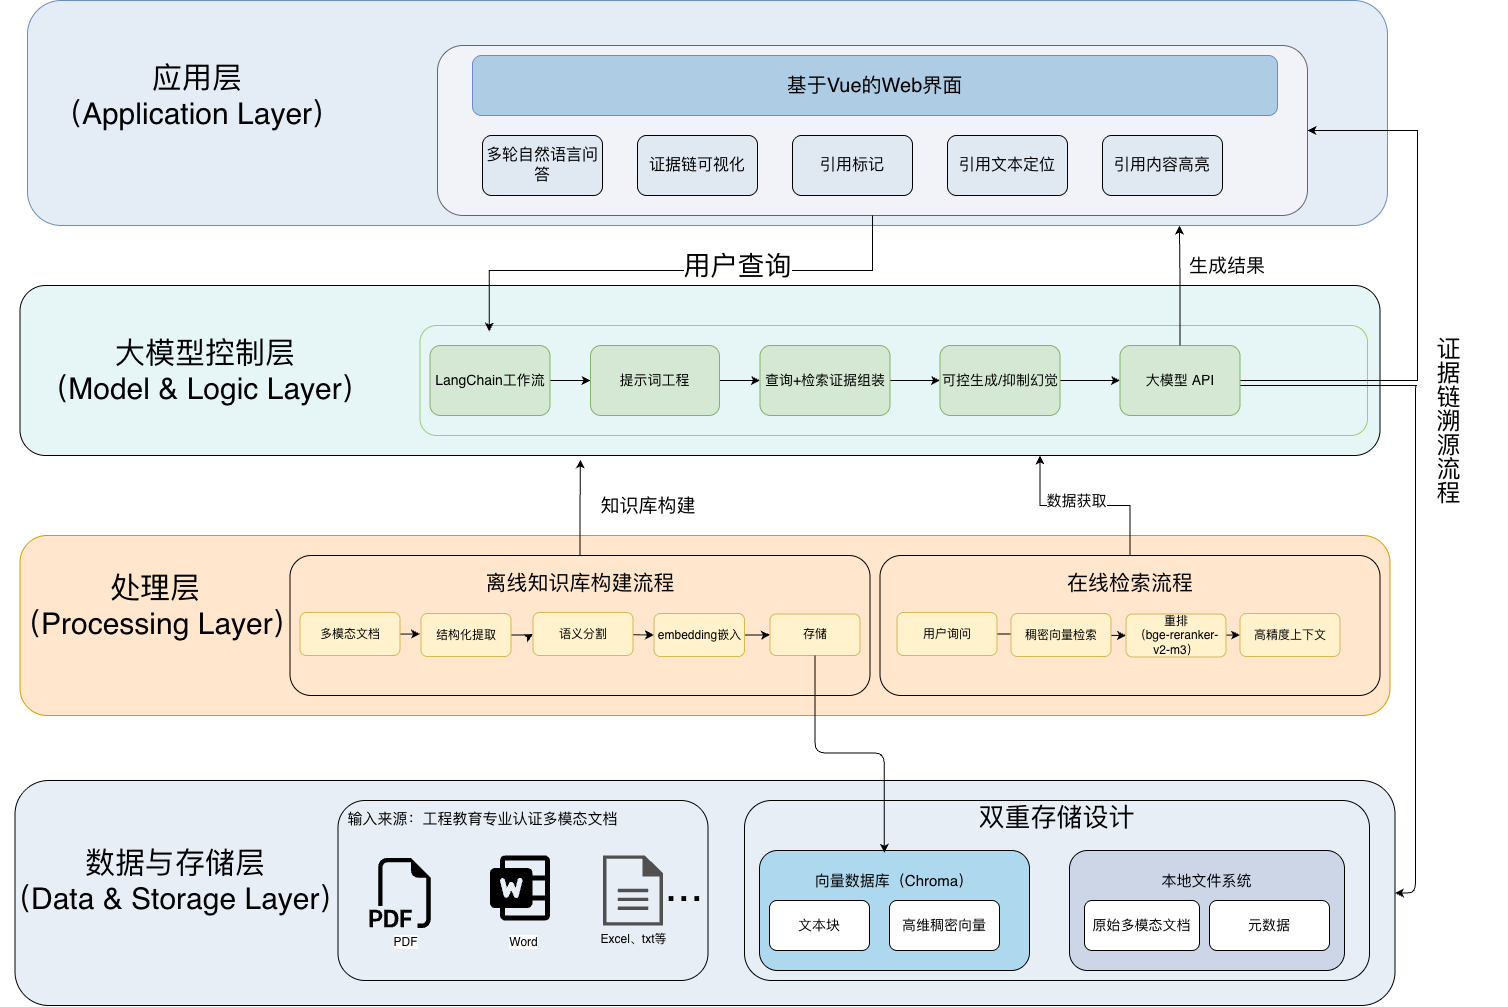

The diagram above was exported from draw.io. Its source (the exported page's mxGraphModel, read from the mxfile embedded in the PNG):
<mxGraphModel dx="1763" dy="1007" grid="1" gridSize="10" guides="1" tooltips="1" connect="1" arrows="1" fold="1" page="1" pageScale="1" pageWidth="827" pageHeight="1169" math="0" shadow="0">
  <root>
    <mxCell id="0" />
    <mxCell id="1" parent="0" />
    <mxCell id="RgGuUGPPRmGqwzWDnCQ2-61" parent="1" style="rounded=1;whiteSpace=wrap;html=1;fillColor=light-dark(#e8eef6, #ededed);strokeColor=default;" value="" vertex="1">
      <mxGeometry height="225" width="1380" x="157.5" y="805" as="geometry" />
    </mxCell>
    <mxCell id="RgGuUGPPRmGqwzWDnCQ2-47" parent="1" style="rounded=1;whiteSpace=wrap;html=1;fillColor=#ffe6cc;strokeColor=#d79b00;" value="" vertex="1">
      <mxGeometry height="180" width="1370" x="162.5" y="560" as="geometry" />
    </mxCell>
    <mxCell id="RgGuUGPPRmGqwzWDnCQ2-20" parent="1" style="rounded=1;whiteSpace=wrap;html=1;fillColor=light-dark(#e6f6f6, #ededed);spacingLeft=-888;" value="" vertex="1">
      <mxGeometry height="170" width="1360" x="162.5" y="310" as="geometry" />
    </mxCell>
    <mxCell id="RgGuUGPPRmGqwzWDnCQ2-11" parent="1" style="rounded=1;whiteSpace=wrap;html=1;fillColor=light-dark(#e4ecf5, #1d293b);strokeColor=#6c8ebf;labelPosition=center;verticalLabelPosition=middle;align=center;verticalAlign=middle;fontSize=19;spacingLeft=-950;spacingRight=0;spacing=2;" value="" vertex="1">
      <mxGeometry height="225" width="1360" x="170" y="25" as="geometry" />
    </mxCell>
    <mxCell id="RgGuUGPPRmGqwzWDnCQ2-5" parent="1" style="rounded=1;whiteSpace=wrap;html=1;fillColor=light-dark(#f1f3f9, #1a1a1a);fontColor=#333333;strokeColor=#666666;" value="" vertex="1">
      <mxGeometry height="170" width="870" x="580" y="70" as="geometry" />
    </mxCell>
    <mxCell id="RgGuUGPPRmGqwzWDnCQ2-4" parent="1" style="rounded=1;whiteSpace=wrap;html=1;fillColor=light-dark(#aecce4, #1d293b);strokeColor=#6c8ebf;" value="&lt;font style=&quot;font-size: 20px;&quot;&gt;基于Vue的Web界面&lt;/font&gt;" vertex="1">
      <mxGeometry height="60" width="805" x="615" y="80" as="geometry" />
    </mxCell>
    <mxCell id="RgGuUGPPRmGqwzWDnCQ2-6" parent="1" style="rounded=1;whiteSpace=wrap;html=1;fillColor=#E0E8F2;" value="&lt;font style=&quot;font-size: 16px;&quot;&gt;多轮自然语言问答&lt;/font&gt;" vertex="1">
      <mxGeometry height="60" width="120" x="625" y="160" as="geometry" />
    </mxCell>
    <mxCell id="RgGuUGPPRmGqwzWDnCQ2-7" parent="1" style="rounded=1;whiteSpace=wrap;html=1;fillColor=#E0E8F2;" value="&lt;font style=&quot;font-size: 16px;&quot;&gt;证据链可视化&lt;/font&gt;" vertex="1">
      <mxGeometry height="60" width="120" x="780" y="160" as="geometry" />
    </mxCell>
    <mxCell id="RgGuUGPPRmGqwzWDnCQ2-8" parent="1" style="rounded=1;whiteSpace=wrap;html=1;fillColor=#E0E8F2;" value="&lt;font style=&quot;font-size: 16px;&quot;&gt;引用标记&lt;/font&gt;" vertex="1">
      <mxGeometry height="60" width="120" x="935" y="160" as="geometry" />
    </mxCell>
    <mxCell id="RgGuUGPPRmGqwzWDnCQ2-9" parent="1" style="rounded=1;whiteSpace=wrap;html=1;fillColor=#E0E8F2;" value="&lt;font style=&quot;font-size: 16px;&quot;&gt;引用文本定位&lt;/font&gt;" vertex="1">
      <mxGeometry height="60" width="120" x="1090" y="160" as="geometry" />
    </mxCell>
    <mxCell id="RgGuUGPPRmGqwzWDnCQ2-10" parent="1" style="rounded=1;whiteSpace=wrap;html=1;fillColor=light-dark(#e0e8f2, #ededed);fontSize=14;" value="&lt;font style=&quot;font-size: 16px;&quot;&gt;引用内容高亮&lt;/font&gt;" vertex="1">
      <mxGeometry height="60" width="120" x="1245" y="160" as="geometry" />
    </mxCell>
    <mxCell id="RgGuUGPPRmGqwzWDnCQ2-12" parent="1" style="rounded=1;whiteSpace=wrap;html=1;fillColor=none;strokeColor=#97D077;" value="" vertex="1">
      <mxGeometry height="110" width="947.5" x="562.5" y="350" as="geometry" />
    </mxCell>
    <mxCell id="RgGuUGPPRmGqwzWDnCQ2-66" edge="1" parent="1" source="RgGuUGPPRmGqwzWDnCQ2-13" style="edgeStyle=orthogonalEdgeStyle;rounded=0;orthogonalLoop=1;jettySize=auto;html=1;entryX=0;entryY=0.5;entryDx=0;entryDy=0;" target="RgGuUGPPRmGqwzWDnCQ2-15">
      <mxGeometry relative="1" as="geometry" />
    </mxCell>
    <mxCell id="RgGuUGPPRmGqwzWDnCQ2-13" parent="1" style="rounded=1;whiteSpace=wrap;html=1;fillColor=#d5e8d4;strokeColor=#82b366;fontSize=14;" value="LangChain工作流" vertex="1">
      <mxGeometry height="70" width="120" x="572.5" y="370" as="geometry" />
    </mxCell>
    <mxCell id="RgGuUGPPRmGqwzWDnCQ2-67" edge="1" parent="1" source="RgGuUGPPRmGqwzWDnCQ2-15" style="edgeStyle=orthogonalEdgeStyle;rounded=0;orthogonalLoop=1;jettySize=auto;html=1;entryX=0;entryY=0.5;entryDx=0;entryDy=0;" target="RgGuUGPPRmGqwzWDnCQ2-16">
      <mxGeometry relative="1" as="geometry" />
    </mxCell>
    <mxCell id="RgGuUGPPRmGqwzWDnCQ2-15" parent="1" style="rounded=1;whiteSpace=wrap;html=1;fillColor=#d5e8d4;strokeColor=#82b366;fontSize=14;" value="提示词工程" vertex="1">
      <mxGeometry height="70" width="129" x="733" y="370" as="geometry" />
    </mxCell>
    <mxCell id="RgGuUGPPRmGqwzWDnCQ2-68" edge="1" parent="1" source="RgGuUGPPRmGqwzWDnCQ2-16" style="edgeStyle=orthogonalEdgeStyle;rounded=0;orthogonalLoop=1;jettySize=auto;html=1;entryX=0;entryY=0.5;entryDx=0;entryDy=0;" target="RgGuUGPPRmGqwzWDnCQ2-18">
      <mxGeometry relative="1" as="geometry" />
    </mxCell>
    <mxCell id="RgGuUGPPRmGqwzWDnCQ2-16" parent="1" style="rounded=1;whiteSpace=wrap;html=1;fillColor=#d5e8d4;strokeColor=#82b366;fontSize=14;" value="查询+检索证据组装" vertex="1">
      <mxGeometry height="70" width="130" x="902.5" y="370" as="geometry" />
    </mxCell>
    <mxCell id="RgGuUGPPRmGqwzWDnCQ2-69" edge="1" parent="1" source="RgGuUGPPRmGqwzWDnCQ2-18" style="edgeStyle=orthogonalEdgeStyle;rounded=0;orthogonalLoop=1;jettySize=auto;html=1;entryX=0;entryY=0.5;entryDx=0;entryDy=0;" target="RgGuUGPPRmGqwzWDnCQ2-19">
      <mxGeometry relative="1" as="geometry" />
    </mxCell>
    <mxCell id="RgGuUGPPRmGqwzWDnCQ2-18" parent="1" style="rounded=1;whiteSpace=wrap;html=1;fillColor=#d5e8d4;strokeColor=#82b366;fontSize=14;" value="可控生成/抑制幻觉" vertex="1">
      <mxGeometry height="70" width="120" x="1082.5" y="370" as="geometry" />
    </mxCell>
    <mxCell id="RgGuUGPPRmGqwzWDnCQ2-77" edge="1" parent="1" source="RgGuUGPPRmGqwzWDnCQ2-19" style="edgeStyle=orthogonalEdgeStyle;rounded=1;orthogonalLoop=1;jettySize=auto;html=1;entryX=1;entryY=0.5;entryDx=0;entryDy=0;curved=0;jumpStyle=arc;" target="RgGuUGPPRmGqwzWDnCQ2-61">
      <mxGeometry relative="1" as="geometry">
        <Array as="points">
          <mxPoint x="1560" y="410" />
          <mxPoint x="1558" y="410" />
          <mxPoint x="1558" y="918" />
        </Array>
      </mxGeometry>
    </mxCell>
    <mxCell id="RgGuUGPPRmGqwzWDnCQ2-80" edge="1" parent="1" source="RgGuUGPPRmGqwzWDnCQ2-19" style="edgeStyle=orthogonalEdgeStyle;rounded=0;orthogonalLoop=1;jettySize=auto;html=1;entryX=1;entryY=0.5;entryDx=0;entryDy=0;" target="RgGuUGPPRmGqwzWDnCQ2-5">
      <mxGeometry relative="1" as="geometry">
        <Array as="points">
          <mxPoint x="1560" y="405" />
          <mxPoint x="1560" y="155" />
        </Array>
      </mxGeometry>
    </mxCell>
    <mxCell id="RgGuUGPPRmGqwzWDnCQ2-19" parent="1" style="rounded=1;whiteSpace=wrap;html=1;fillColor=#d5e8d4;strokeColor=#82b366;fontSize=14;" value="大模型 API" vertex="1">
      <mxGeometry height="70" width="120" x="1262.5" y="370" as="geometry" />
    </mxCell>
    <mxCell id="RgGuUGPPRmGqwzWDnCQ2-21" parent="1" style="rounded=1;whiteSpace=wrap;html=1;fillColor=none;labelPosition=center;verticalLabelPosition=top;align=center;verticalAlign=bottom;spacingTop=0;spacingBottom=-43;" value="&lt;font style=&quot;font-size: 21px;&quot;&gt;离线知识库构建流程&lt;/font&gt;" vertex="1">
      <mxGeometry height="140" width="580" x="432.5" y="580" as="geometry" />
    </mxCell>
    <mxCell id="RgGuUGPPRmGqwzWDnCQ2-49" edge="1" parent="1" source="RgGuUGPPRmGqwzWDnCQ2-22" style="edgeStyle=orthogonalEdgeStyle;rounded=0;orthogonalLoop=1;jettySize=auto;html=1;entryX=0;entryY=0.5;entryDx=0;entryDy=0;" target="RgGuUGPPRmGqwzWDnCQ2-23">
      <mxGeometry relative="1" as="geometry" />
    </mxCell>
    <mxCell id="RgGuUGPPRmGqwzWDnCQ2-22" parent="1" style="rounded=1;whiteSpace=wrap;html=1;fillColor=#fff2cc;strokeColor=#d6b656;" value="多模态文档" vertex="1">
      <mxGeometry height="43" width="100" x="442.5" y="637" as="geometry" />
    </mxCell>
    <mxCell id="RgGuUGPPRmGqwzWDnCQ2-50" edge="1" parent="1" source="RgGuUGPPRmGqwzWDnCQ2-23" style="edgeStyle=orthogonalEdgeStyle;rounded=0;orthogonalLoop=1;jettySize=auto;html=1;entryX=0;entryY=0.5;entryDx=0;entryDy=0;" target="RgGuUGPPRmGqwzWDnCQ2-24">
      <mxGeometry relative="1" as="geometry" />
    </mxCell>
    <mxCell id="RgGuUGPPRmGqwzWDnCQ2-23" parent="1" style="rounded=1;whiteSpace=wrap;html=1;fillColor=#fff2cc;strokeColor=#d6b656;" value="结构化提取" vertex="1">
      <mxGeometry height="43" width="90" x="563.5" y="638" as="geometry" />
    </mxCell>
    <mxCell id="RgGuUGPPRmGqwzWDnCQ2-55" edge="1" parent="1" source="RgGuUGPPRmGqwzWDnCQ2-24" style="rounded=0;orthogonalLoop=1;jettySize=auto;html=1;entryX=0;entryY=0.5;entryDx=0;entryDy=0;" target="RgGuUGPPRmGqwzWDnCQ2-25">
      <mxGeometry relative="1" as="geometry" />
    </mxCell>
    <mxCell id="RgGuUGPPRmGqwzWDnCQ2-24" parent="1" style="rounded=1;whiteSpace=wrap;html=1;fillColor=#fff2cc;strokeColor=#d6b656;" value="语义分割" vertex="1">
      <mxGeometry height="43" width="100" x="675.5" y="637" as="geometry" />
    </mxCell>
    <mxCell id="RgGuUGPPRmGqwzWDnCQ2-56" edge="1" parent="1" source="RgGuUGPPRmGqwzWDnCQ2-25" style="edgeStyle=orthogonalEdgeStyle;rounded=0;orthogonalLoop=1;jettySize=auto;html=1;entryX=0;entryY=0.5;entryDx=0;entryDy=0;" target="RgGuUGPPRmGqwzWDnCQ2-26">
      <mxGeometry relative="1" as="geometry" />
    </mxCell>
    <mxCell id="RgGuUGPPRmGqwzWDnCQ2-25" parent="1" style="rounded=1;whiteSpace=wrap;html=1;fillColor=#fff2cc;strokeColor=#d6b656;" value="embedding嵌入" vertex="1">
      <mxGeometry height="43" width="90.5" x="796.5" y="638" as="geometry" />
    </mxCell>
    <mxCell id="RgGuUGPPRmGqwzWDnCQ2-26" parent="1" style="rounded=1;whiteSpace=wrap;html=1;fillColor=#fff2cc;strokeColor=#d6b656;" value="存储" vertex="1">
      <mxGeometry height="41.5" width="90" x="912.5" y="638.5" as="geometry" />
    </mxCell>
    <mxCell id="RgGuUGPPRmGqwzWDnCQ2-64" edge="1" parent="1" source="RgGuUGPPRmGqwzWDnCQ2-27" style="edgeStyle=orthogonalEdgeStyle;rounded=0;orthogonalLoop=1;jettySize=auto;html=1;entryX=0.75;entryY=1;entryDx=0;entryDy=0;fontSize=15;" target="RgGuUGPPRmGqwzWDnCQ2-20">
      <mxGeometry relative="1" as="geometry" />
    </mxCell>
    <mxCell id="RgGuUGPPRmGqwzWDnCQ2-65" connectable="0" parent="RgGuUGPPRmGqwzWDnCQ2-64" style="edgeLabel;html=1;align=center;verticalAlign=middle;resizable=0;points=[];" value="&lt;font style=&quot;font-size: 15px;&quot;&gt;数据获取&lt;/font&gt;" vertex="1">
      <mxGeometry relative="1" x="0.0809" y="-6" as="geometry">
        <mxPoint x="-1" as="offset" />
      </mxGeometry>
    </mxCell>
    <mxCell id="RgGuUGPPRmGqwzWDnCQ2-27" parent="1" style="rounded=1;whiteSpace=wrap;html=1;fillColor=none;labelPosition=center;verticalLabelPosition=top;align=center;verticalAlign=bottom;spacingBottom=-43;" value="&lt;font style=&quot;font-size: 21px;&quot;&gt;在线检索流程&lt;/font&gt;" vertex="1">
      <mxGeometry height="140" width="500" x="1022.5" y="580" as="geometry" />
    </mxCell>
    <mxCell id="RgGuUGPPRmGqwzWDnCQ2-58" edge="1" parent="1" source="RgGuUGPPRmGqwzWDnCQ2-28" style="edgeStyle=orthogonalEdgeStyle;rounded=0;orthogonalLoop=1;jettySize=auto;html=1;entryX=0;entryY=0.5;entryDx=0;entryDy=0;" target="RgGuUGPPRmGqwzWDnCQ2-29">
      <mxGeometry relative="1" as="geometry" />
    </mxCell>
    <mxCell id="RgGuUGPPRmGqwzWDnCQ2-28" parent="1" style="rounded=1;whiteSpace=wrap;html=1;fillColor=#fff2cc;strokeColor=#d6b656;" value="用户询问" vertex="1">
      <mxGeometry height="43" width="100" x="1039.5" y="637" as="geometry" />
    </mxCell>
    <mxCell id="RgGuUGPPRmGqwzWDnCQ2-59" edge="1" parent="1" source="RgGuUGPPRmGqwzWDnCQ2-29" style="rounded=0;orthogonalLoop=1;jettySize=auto;html=1;entryX=0;entryY=0.5;entryDx=0;entryDy=0;" target="RgGuUGPPRmGqwzWDnCQ2-30">
      <mxGeometry relative="1" as="geometry" />
    </mxCell>
    <mxCell id="RgGuUGPPRmGqwzWDnCQ2-29" parent="1" style="rounded=1;whiteSpace=wrap;html=1;fillColor=#fff2cc;strokeColor=#d6b656;" value="稠密向量检索" vertex="1">
      <mxGeometry height="43" width="100" x="1153.5" y="638" as="geometry" />
    </mxCell>
    <mxCell id="RgGuUGPPRmGqwzWDnCQ2-60" edge="1" parent="1" source="RgGuUGPPRmGqwzWDnCQ2-30" style="rounded=0;orthogonalLoop=1;jettySize=auto;html=1;entryX=0;entryY=0.5;entryDx=0;entryDy=0;" target="RgGuUGPPRmGqwzWDnCQ2-31">
      <mxGeometry relative="1" as="geometry" />
    </mxCell>
    <mxCell id="RgGuUGPPRmGqwzWDnCQ2-30" parent="1" style="rounded=1;whiteSpace=wrap;html=1;fillColor=#fff2cc;strokeColor=#d6b656;" value="重排&lt;div&gt;（bge-reranker-v2-m3&lt;span style=&quot;background-color: transparent; color: light-dark(rgb(0, 0, 0), rgb(255, 255, 255));&quot;&gt;）&lt;/span&gt;&lt;/div&gt;" vertex="1">
      <mxGeometry height="43" width="100" x="1268.5" y="638.5" as="geometry" />
    </mxCell>
    <mxCell id="RgGuUGPPRmGqwzWDnCQ2-31" parent="1" style="rounded=1;whiteSpace=wrap;html=1;fillColor=#fff2cc;strokeColor=#d6b656;" value="高精度上下文" vertex="1">
      <mxGeometry height="43" width="100" x="1382.5" y="638" as="geometry" />
    </mxCell>
    <mxCell id="RgGuUGPPRmGqwzWDnCQ2-32" parent="1" style="shape=image;html=1;verticalAlign=top;verticalLabelPosition=bottom;labelBackgroundColor=#ffffff;imageAspect=0;aspect=fixed;image=https://icons.diagrams.net/icon-cache1/Bootstrap_Vol_3-2297/filetype-pdf-1006.svg" value="PDF" vertex="1">
      <mxGeometry height="70" width="70" x="512.5" y="883" as="geometry" />
    </mxCell>
    <mxCell id="RgGuUGPPRmGqwzWDnCQ2-33" parent="1" style="rounded=1;whiteSpace=wrap;html=1;fillColor=none;labelPosition=center;verticalLabelPosition=top;align=center;verticalAlign=bottom;spacingBottom=-30;spacingLeft=-79;" value="&lt;font style=&quot;font-size: 15px;&quot;&gt;输入来源：&lt;/font&gt;&lt;font style=&quot;font-size: 15px;&quot;&gt;工程教育专业认证多模态文档&lt;/font&gt;" vertex="1">
      <mxGeometry height="180" width="370" x="480.5" y="825" as="geometry" />
    </mxCell>
    <mxCell id="RgGuUGPPRmGqwzWDnCQ2-34" parent="1" style="shape=image;html=1;verticalAlign=top;verticalLabelPosition=bottom;labelBackgroundColor=#ffffff;imageAspect=0;aspect=fixed;image=https://icons.diagrams.net/icon-cache1/Phosphor_Fill_Vol_3-2937/microsoft-word-logo-fill-1115.svg" value="Word" vertex="1">
      <mxGeometry height="80" width="80" x="625.5" y="873" as="geometry" />
    </mxCell>
    <mxCell id="RgGuUGPPRmGqwzWDnCQ2-35" parent="1" style="sketch=0;pointerEvents=1;shadow=0;dashed=0;html=1;strokeColor=none;fillColor=#505050;labelPosition=center;verticalLabelPosition=bottom;verticalAlign=top;outlineConnect=0;align=center;shape=mxgraph.office.concepts.document;" value="Excel、txt等" vertex="1">
      <mxGeometry height="70" width="60" x="745.5" y="880" as="geometry" />
    </mxCell>
    <mxCell id="RgGuUGPPRmGqwzWDnCQ2-36" parent="1" style="rounded=1;whiteSpace=wrap;html=1;fillColor=none;spacingBottom=146;" value="&lt;font style=&quot;font-size: 26px;&quot;&gt;双重存储设计&lt;/font&gt;" vertex="1">
      <mxGeometry height="180" width="625" x="887" y="825" as="geometry" />
    </mxCell>
    <mxCell id="RgGuUGPPRmGqwzWDnCQ2-37" parent="1" style="rounded=1;whiteSpace=wrap;html=1;strokeColor=default;fillColor=#AED8ED;spacingTop=-60;" value="&lt;font style=&quot;font-size: 15px;&quot;&gt;向量数据库（Chroma）&lt;/font&gt;" vertex="1">
      <mxGeometry height="120" width="270" x="902" y="875" as="geometry" />
    </mxCell>
    <mxCell id="RgGuUGPPRmGqwzWDnCQ2-38" parent="1" style="rounded=1;whiteSpace=wrap;html=1;" value="&lt;font style=&quot;font-size: 14px;&quot;&gt;文本块&lt;/font&gt;" vertex="1">
      <mxGeometry height="50" width="100" x="912" y="925" as="geometry" />
    </mxCell>
    <mxCell id="RgGuUGPPRmGqwzWDnCQ2-39" parent="1" style="rounded=1;whiteSpace=wrap;html=1;" value="&lt;font style=&quot;font-size: 14px;&quot;&gt;高维稠密向量&lt;/font&gt;" vertex="1">
      <mxGeometry height="50" width="110" x="1032" y="925" as="geometry" />
    </mxCell>
    <mxCell id="RgGuUGPPRmGqwzWDnCQ2-40" parent="1" style="rounded=1;whiteSpace=wrap;html=1;fillColor=#CDD6E7;spacingTop=-60;" value="&lt;font style=&quot;font-size: 15px;&quot;&gt;本地文件系统&lt;/font&gt;" vertex="1">
      <mxGeometry height="120" width="275" x="1212" y="875" as="geometry" />
    </mxCell>
    <mxCell id="RgGuUGPPRmGqwzWDnCQ2-41" parent="1" style="rounded=1;whiteSpace=wrap;html=1;" value="&lt;font style=&quot;font-size: 14px;&quot;&gt;原始多模态文档&lt;/font&gt;" vertex="1">
      <mxGeometry height="50" width="115" x="1227" y="925" as="geometry" />
    </mxCell>
    <mxCell id="RgGuUGPPRmGqwzWDnCQ2-42" parent="1" style="rounded=1;whiteSpace=wrap;html=1;" value="&lt;font style=&quot;font-size: 14px;&quot;&gt;元数据&lt;/font&gt;" vertex="1">
      <mxGeometry height="50" width="120" x="1352" y="925" as="geometry" />
    </mxCell>
    <mxCell id="RgGuUGPPRmGqwzWDnCQ2-45" parent="1" style="rounded=1;whiteSpace=wrap;html=1;strokeColor=none;fillColor=none;" value="&lt;font style=&quot;font-size: 30px;&quot;&gt;应用层&lt;/font&gt;&lt;div&gt;&lt;font style=&quot;font-size: 30px;&quot;&gt;（Application Layer）&lt;/font&gt;&lt;/div&gt;" vertex="1">
      <mxGeometry height="60" width="300" x="190" y="90" as="geometry" />
    </mxCell>
    <mxCell id="RgGuUGPPRmGqwzWDnCQ2-46" parent="1" style="rounded=1;whiteSpace=wrap;html=1;fillColor=none;strokeColor=none;" value="&lt;font style=&quot;font-size: 30px;&quot;&gt;大模型控制层&lt;/font&gt;&lt;div&gt;&lt;font style=&quot;font-size: 30px;&quot;&gt;（Model &amp;amp; Logic Layer）&lt;/font&gt;&lt;/div&gt;" vertex="1">
      <mxGeometry height="60" width="380" x="157.5" y="365" as="geometry" />
    </mxCell>
    <mxCell id="RgGuUGPPRmGqwzWDnCQ2-48" parent="1" style="rounded=1;whiteSpace=wrap;html=1;fillColor=none;strokeColor=none;" value="&lt;font style=&quot;font-size: 30px;&quot;&gt;处理层&lt;/font&gt;&lt;div&gt;&lt;font style=&quot;font-size: 30px;&quot;&gt;（Processing Layer）&lt;/font&gt;&lt;/div&gt;" vertex="1">
      <mxGeometry height="60" width="290" x="152.5" y="600" as="geometry" />
    </mxCell>
    <mxCell id="RgGuUGPPRmGqwzWDnCQ2-57" edge="1" parent="1" source="RgGuUGPPRmGqwzWDnCQ2-26" style="edgeStyle=orthogonalEdgeStyle;rounded=1;orthogonalLoop=1;jettySize=auto;html=1;entryX=0.462;entryY=0.019;entryDx=0;entryDy=0;entryPerimeter=0;curved=0;" target="RgGuUGPPRmGqwzWDnCQ2-37">
      <mxGeometry relative="1" as="geometry" />
    </mxCell>
    <mxCell id="RgGuUGPPRmGqwzWDnCQ2-62" parent="1" style="rounded=1;whiteSpace=wrap;html=1;fillColor=none;strokeColor=none;" value="&lt;font style=&quot;font-size: 30px;&quot;&gt;数据与存储层&lt;/font&gt;&lt;div&gt;&lt;font style=&quot;font-size: 30px;&quot;&gt;（Data &amp;amp; Storage Layer）&lt;/font&gt;&lt;/div&gt;" vertex="1">
      <mxGeometry height="80" width="350" x="142.5" y="865" as="geometry" />
    </mxCell>
    <mxCell id="RgGuUGPPRmGqwzWDnCQ2-72" edge="1" parent="1" source="RgGuUGPPRmGqwzWDnCQ2-21" style="edgeStyle=orthogonalEdgeStyle;rounded=0;orthogonalLoop=1;jettySize=auto;html=1;entryX=0.412;entryY=1.024;entryDx=0;entryDy=0;entryPerimeter=0;" target="RgGuUGPPRmGqwzWDnCQ2-20">
      <mxGeometry relative="1" as="geometry" />
    </mxCell>
    <mxCell id="RgGuUGPPRmGqwzWDnCQ2-73" parent="1" style="rounded=1;whiteSpace=wrap;html=1;fillColor=none;strokeColor=none;" value="&lt;font style=&quot;font-size: 19px;&quot;&gt;知识库构建&lt;/font&gt;" vertex="1">
      <mxGeometry height="60" width="120" x="730.5" y="500" as="geometry" />
    </mxCell>
    <mxCell id="RgGuUGPPRmGqwzWDnCQ2-74" edge="1" parent="1" source="RgGuUGPPRmGqwzWDnCQ2-19" style="edgeStyle=orthogonalEdgeStyle;rounded=0;orthogonalLoop=1;jettySize=auto;html=1;entryX=0.847;entryY=1;entryDx=0;entryDy=0;entryPerimeter=0;" target="RgGuUGPPRmGqwzWDnCQ2-11">
      <mxGeometry relative="1" as="geometry" />
    </mxCell>
    <mxCell id="RgGuUGPPRmGqwzWDnCQ2-76" parent="1" style="rounded=1;whiteSpace=wrap;html=1;fillColor=none;strokeColor=none;" value="&lt;font style=&quot;font-size: 19px;&quot;&gt;生成结果&lt;/font&gt;" vertex="1">
      <mxGeometry height="60" width="120" x="1310" y="260" as="geometry" />
    </mxCell>
    <mxCell id="RgGuUGPPRmGqwzWDnCQ2-81" parent="1" style="rounded=1;whiteSpace=wrap;html=1;textDirection=vertical-lr;fillColor=none;strokeColor=none;" value="&lt;font style=&quot;font-size: 24px;&quot;&gt;证据链溯源流程&lt;/font&gt;" vertex="1">
      <mxGeometry height="370" width="120" x="1530" y="260" as="geometry" />
    </mxCell>
    <mxCell id="RgGuUGPPRmGqwzWDnCQ2-82" edge="1" parent="1" source="RgGuUGPPRmGqwzWDnCQ2-5" style="edgeStyle=orthogonalEdgeStyle;rounded=0;orthogonalLoop=1;jettySize=auto;html=1;entryX=0.073;entryY=0.055;entryDx=0;entryDy=0;entryPerimeter=0;" target="RgGuUGPPRmGqwzWDnCQ2-12">
      <mxGeometry relative="1" as="geometry" />
    </mxCell>
    <mxCell id="RgGuUGPPRmGqwzWDnCQ2-83" connectable="0" parent="RgGuUGPPRmGqwzWDnCQ2-82" style="edgeLabel;html=1;align=center;verticalAlign=middle;resizable=0;points=[];" value="&lt;font style=&quot;font-size: 27px;&quot;&gt;用户查询&lt;/font&gt;" vertex="1">
      <mxGeometry relative="1" x="-0.2404" y="-5" as="geometry">
        <mxPoint x="-1" as="offset" />
      </mxGeometry>
    </mxCell>
    <mxCell id="hNof9VYY2ZCWgb0h0IVd-1" parent="1" style="rounded=1;whiteSpace=wrap;html=1;fillColor=none;strokeColor=none;" value="&lt;font style=&quot;font-size: 46px;&quot;&gt;...&lt;/font&gt;" vertex="1">
      <mxGeometry height="60" width="120" x="767" y="880" as="geometry" />
    </mxCell>
  </root>
</mxGraphModel>